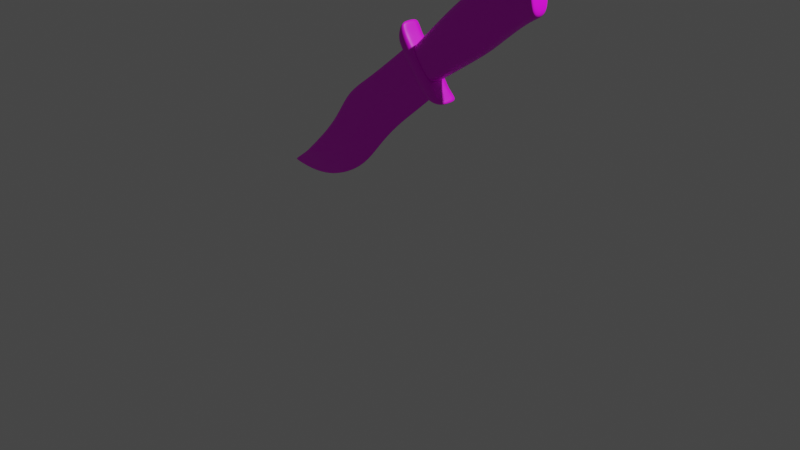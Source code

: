 # Source: Knife.blend  (saved by Blender 3.4.6; exported with 4.5.12 LTS)
import bpy
from mathutils import Matrix  # noqa: F401  (used for matrix-valued properties, if any)

bpy.ops.wm.read_factory_settings(use_empty=True)
scene = bpy.context.scene
scene.name = 'Scene'

# ---- collections
col_collection = bpy.data.collections.new('Collection'); scene.collection.children.link(col_collection)

# ---- images (referenced by path relative to the original .blend; pixels are not part of the script)
import os
ASSET_DIR = os.environ.get("B2B_ASSET_DIR", "")  # directory of the original .blend (textures are referenced by path, not embedded)
HERE = os.path.dirname(os.path.abspath(__file__))  # packed textures are extracted next to this script under _unpacked/

def load_image(name, relpath, width, height, colorspace="sRGB"):
    """Load a texture the original file referenced (path relative to the .blend, or extracted next to this script)."""
    p = next((c for c in (os.path.join(HERE, relpath), os.path.join(ASSET_DIR, relpath)) if relpath and os.path.exists(c)), "")
    if p:
        img = bpy.data.images.load(p, check_existing=True)
        img.name = name
    else:  # same state as the original file: an image datablock whose file is absent (Cycles renders it pink)
        img = bpy.data.images.new(name, width, height)
        img.source = "FILE"
        img.filepath = "//" + (relpath or name)
    img.colorspace_settings.name = colorspace
    return img
img_40091753294_a3e9b7f762_k_jpg = load_image('40091753294_a3e9b7f762_k.jpg', '40091753294_a3e9b7f762_k.jpg', 1024, 1024, 'sRGB')

# ---- materials (node trees are filled in below, after node groups)
mat_material = bpy.data.materials.new('Material')
mat_material.alpha_threshold = 0.0
mat_material.use_transparent_shadow = False
mat_material.roughness = 0.5
mat_material.line_color = (0.0, 0.0, 0.0, 1.0)
mat_material_002 = bpy.data.materials.new('Material.002')
mat_material_002.use_transparent_shadow = False
mat_material_001 = bpy.data.materials.new('Material.001')
mat_material_001.use_transparent_shadow = False

# ---- material node trees
mat_material.use_nodes = True; mat_material.node_tree.nodes.clear()
_N = mat_material.node_tree.nodes; _L = mat_material.node_tree.links
n0 = _N.new('ShaderNodeOutputMaterial'); n0.name = 'Material Output'; n0.location = (300, 300)
n1 = _N.new('ShaderNodeBsdfPrincipled'); n1.name = 'Principled BSDF'; n1.location = (10, 300)
n1.distribution = 'GGX'
n1.subsurface_method = 'RANDOM_WALK_SKIN'
n1.inputs[3].default_value = 1.45
n1.inputs[27].default_value = (0.0, 0.0, 0.0, 1.0)
n1.inputs[28].default_value = 1.0
n2 = _N.new('ShaderNodeTexImage'); n2.name = 'Image Texture'; n2.location = (-395, 244)
n2.image = img_40091753294_a3e9b7f762_k_jpg
_L.new(n1.outputs[0], n0.inputs[0])
_L.new(n2.outputs[0], n1.inputs[0])
n0.is_active_output = True
mat_material_002.use_nodes = True; mat_material_002.node_tree.nodes.clear()
_N = mat_material_002.node_tree.nodes; _L = mat_material_002.node_tree.links
n0 = _N.new('ShaderNodeBsdfPrincipled'); n0.name = 'Principled BSDF'; n0.location = (10, 300)
n0.distribution = 'GGX'
n0.subsurface_method = 'RANDOM_WALK_SKIN'
n0.inputs[3].default_value = 1.45
n0.inputs[27].default_value = (0.0, 0.0, 0.0, 1.0)
n0.inputs[28].default_value = 1.0
n1 = _N.new('ShaderNodeOutputMaterial'); n1.name = 'Material Output'; n1.location = (300, 300)
n2 = _N.new('ShaderNodeTexImage'); n2.name = 'Image Texture'; n2.location = (-395, 244)
n2.image = img_40091753294_a3e9b7f762_k_jpg
_L.new(n0.outputs[0], n1.inputs[0])
_L.new(n2.outputs[0], n0.inputs[0])
n1.is_active_output = True
mat_material_001.use_nodes = True; mat_material_001.node_tree.nodes.clear()
_N = mat_material_001.node_tree.nodes; _L = mat_material_001.node_tree.links
n0 = _N.new('ShaderNodeBsdfPrincipled'); n0.name = 'Principled BSDF'; n0.location = (10, 300)
n0.distribution = 'GGX'
n0.subsurface_method = 'RANDOM_WALK_SKIN'
n0.inputs[3].default_value = 1.45
n0.inputs[27].default_value = (0.0, 0.0, 0.0, 1.0)
n0.inputs[28].default_value = 1.0
n1 = _N.new('ShaderNodeOutputMaterial'); n1.name = 'Material Output'; n1.location = (300, 300)
n2 = _N.new('ShaderNodeTexImage'); n2.name = 'Image Texture'; n2.location = (-395, 244)
n2.image = img_40091753294_a3e9b7f762_k_jpg
_L.new(n0.outputs[0], n1.inputs[0])
_L.new(n2.outputs[0], n0.inputs[0])
n1.is_active_output = True

# ---- world
world_world = bpy.data.worlds.new('World'); scene.world = world_world
world_world.use_nodes = True; world_world.node_tree.nodes.clear()
_N = world_world.node_tree.nodes; _L = world_world.node_tree.links
n0 = _N.new('ShaderNodeOutputWorld'); n0.name = 'World Output'; n0.location = (300, 300)
n1 = _N.new('ShaderNodeBackground'); n1.name = 'Background'; n1.location = (10, 300)
n1.inputs[0].default_value = (0.05088, 0.05088, 0.05088, 1.0)
_L.new(n1.outputs[0], n0.inputs[0])
n0.is_active_output = True
world_world.color = (0.05088, 0.05088, 0.05088)
world_world.use_sun_shadow = False
world_world.sun_shadow_jitter_overblur = 0.0

# ---- cameras
cam_camera = bpy.data.cameras.new('Camera')
cam_camera.clip_end = 100.0
cam_camera.ortho_scale = 7.314

# ---- lights
light_light = bpy.data.lights.new('Light', 'POINT')
light_light.transmission_factor = 0.0
light_light.energy = 1000.0
light_light.shadow_soft_size = 0.1
light_light.shadow_maximum_resolution = 0.006
light_light.use_absolute_resolution = True

# ---- meshes
me_cube = bpy.data.meshes.new('Cube')
me_cube.from_pydata([(0.4433, 0.4028, 0.1066), (2.197, 0.4658, 0.1066), (2.098, 0.555, 0.1066), (1.832, 0.4972, 0.1066), (1.517, 0.5149, 0.1066), (1.254, 0.5099, 0.1066), (0.9811, 0.4811, 0.1066), (0.7082, 0.4415, 0.1066), (1.959, 0.03372, 0.1066), (1.759, 0.04751, 0.1066), (1.451, 0.02708, 0.1066), (1.223, 0.009901, 0.1066), (0.9613, 0.01692, 0.1066), (0.7372, 0.02368, 0.1066), (0.4615, 0.03171, 0.1066), (0.5991, 0.02767, 0.1066), (1.922, 0.2971, 0.1066), (2.079, 0.2522, 0.1066), (1.109, 0.2662, 0.1066), (1.644, 0.2648, 0.1066), (1.372, 0.2652, 0.1066), (0.8605, 0.255, 0.1066), (0.6543, 0.2369, 0.1066), (0.4523, 0.2193, 0.1066), (0.594, 0.008271, 0.0), (0.4623, 0.01431, 0.0), (0.9476, -0.006191, 0.0), (0.7257, 0.002234, 0.0), (1.209, -0.01377, 0.0), (1.433, 0.005042, 0.0), (1.743, 0.02532, 0.0), (1.947, 0.01347, 0.0), (2.116, 0.5837, 0.0), (2.079, 0.2522, 0.0), (2.211, 0.4909, 0.0), (1.855, 0.5246, 0.0), (1.535, 0.5442, 0.0), (1.271, 0.5386, 0.0), (0.9953, 0.5077, 0.0), (0.7145, 0.4656, 0.0), (0.4422, 0.4243, 0.0), (0.4523, 0.2193, 0.0), (0.4713, 0.03142, 0.1066), (0.4622, 0.4055, 0.1066), (0.4667, 0.2206, 0.1066), (0.4717, 0.01388, 0.0), (0.4616, 0.4273, 0.0), (1.925, 0.02591, 0.1066), (2.196, 0.4919, 0.1066), (2.054, 0.2593, 0.1066), (1.912, 0.005925, 0.0), (2.211, 0.5175, 0.0)], [], [(49, 16, 2, 48), (16, 19, 3, 2), (19, 20, 4, 3), (20, 18, 5, 4), (18, 21, 6, 5), (22, 21, 13, 15), (44, 23, 0, 43), (42, 14, 23, 44), (7, 6, 21, 22), (12, 13, 21, 18), (11, 12, 18, 20), (10, 11, 20, 19), (9, 10, 19, 16), (47, 9, 16, 49), (23, 14, 25, 41), (8, 17, 33, 31), (42, 15, 24, 45), (48, 2, 32, 51), (17, 1, 34, 33), (13, 12, 26, 27), (2, 3, 35, 32), (12, 11, 28, 26), (15, 13, 27, 24), (3, 4, 36, 35), (11, 10, 29, 28), (43, 0, 40, 46), (4, 5, 37, 36), (10, 9, 30, 29), (5, 6, 38, 37), (47, 8, 31, 50), (6, 7, 39, 38), (0, 23, 41, 40), (7, 43, 46, 39), (14, 42, 45, 25), (15, 42, 44, 22), (22, 44, 43, 7), (9, 47, 50, 30), (1, 48, 51, 34), (8, 47, 49, 17), (17, 49, 48, 1)])
me_cube.polygons.foreach_set('use_smooth', [True] * 40)
_k = {(25, 45): 0.24, (26, 27): 0.24, (26, 28): 0.24, (28, 29): 0.24, (29, 30): 0.24, (30, 50): 0.24, (31, 33): 0.24, (34, 51): 0.24, (32, 35): 0.24, (35, 36): 0.24, (36, 37): 0.24, (37, 38): 0.24, (38, 39): 0.24, (24, 27): 0.24, (39, 46): 0.24, (40, 41): 0.24, (33, 34): 0.24, (25, 41): 0.24, (24, 45): 0.24, (40, 46): 0.24, (31, 50): 0.24, (32, 51): 0.24}
me_cube.attributes.new('crease_edge', 'FLOAT', 'EDGE').data.foreach_set('value', [_k.get((min(e.vertices), max(e.vertices)), 0.0) for e in me_cube.edges])
_uv = me_cube.uv_layers.new(name='UVMap')
_uv.uv.foreach_set('vector', [0.9039, 0.5658, 0.8787, 0.5753, 0.9122, 0.6408, 0.9309, 0.6248, 0.8787, 0.5753, 0.8258, 0.5671, 0.8617, 0.6261, 0.9122, 0.6408, 0.8258, 0.5671, 0.774, 0.5672, 0.8017, 0.6306, 0.8617, 0.6261, 0.774, 0.5672, 0.724, 0.5675, 0.7515, 0.6294, 0.8017, 0.6306, 0.724, 0.5675, 0.6767, 0.5646, 0.6996, 0.622, 0.7515, 0.6294, 0.6374, 0.5601, 0.6767, 0.5646, 0.6532, 0.5059, 0.6269, 0.507, 0.6017, 0.5559, 0.599, 0.5556, 0.5972, 0.6022, 0.6008, 0.6029, 0.6026, 0.5079, 0.6007, 0.508, 0.599, 0.5556, 0.6017, 0.5559, 0.6477, 0.612, 0.6996, 0.622, 0.6767, 0.5646, 0.6374, 0.5601, 0.6958, 0.5042, 0.6532, 0.5059, 0.6767, 0.5646, 0.724, 0.5675, 0.7456, 0.5024, 0.6958, 0.5042, 0.724, 0.5675, 0.774, 0.5672, 0.7891, 0.5068, 0.7456, 0.5024, 0.774, 0.5672, 0.8258, 0.5671, 0.8477, 0.512, 0.7891, 0.5068, 0.8258, 0.5671, 0.8787, 0.5753, 0.8792, 0.5065, 0.8477, 0.512, 0.8787, 0.5753, 0.9039, 0.5658, 0.599, 0.5556, 0.6007, 0.508, 0.6009, 0.5036, 0.599, 0.5556, 0.8857, 0.5085, 0.9087, 0.5639, 0.9087, 0.5639, 0.8835, 0.5034, 0.6026, 0.5079, 0.6269, 0.507, 0.6259, 0.502, 0.6026, 0.5035, 0.9309, 0.6248, 0.9122, 0.6408, 0.9157, 0.6481, 0.9337, 0.6313, 0.9087, 0.5639, 0.9311, 0.6181, 0.9338, 0.6245, 0.9087, 0.5639, 0.6532, 0.5059, 0.6958, 0.5042, 0.6932, 0.4984, 0.651, 0.5005, 0.9122, 0.6408, 0.8617, 0.6261, 0.8659, 0.6331, 0.9157, 0.6481, 0.6958, 0.5042, 0.7456, 0.5024, 0.743, 0.4964, 0.6932, 0.4984, 0.6269, 0.507, 0.6532, 0.5059, 0.651, 0.5005, 0.6259, 0.502, 0.8617, 0.6261, 0.8017, 0.6306, 0.805, 0.6381, 0.8659, 0.6331, 0.7456, 0.5024, 0.7891, 0.5068, 0.7857, 0.5012, 0.743, 0.4964, 0.6008, 0.6029, 0.5972, 0.6022, 0.597, 0.6076, 0.6007, 0.6084, 0.8017, 0.6306, 0.7515, 0.6294, 0.7547, 0.6366, 0.805, 0.6381, 0.7891, 0.5068, 0.8477, 0.512, 0.8446, 0.5064, 0.7857, 0.5012, 0.7515, 0.6294, 0.6996, 0.622, 0.7023, 0.6288, 0.7547, 0.6366, 0.8792, 0.5065, 0.8857, 0.5085, 0.8835, 0.5034, 0.8767, 0.5014, 0.6996, 0.622, 0.6477, 0.612, 0.6489, 0.6181, 0.7023, 0.6288, 0.5972, 0.6022, 0.599, 0.5556, 0.599, 0.5556, 0.597, 0.6076, 0.6477, 0.612, 0.6008, 0.6029, 0.6007, 0.6084, 0.6489, 0.6181, 0.6007, 0.508, 0.6026, 0.5079, 0.6026, 0.5035, 0.6009, 0.5036, 0.6269, 0.507, 0.6026, 0.5079, 0.6017, 0.5559, 0.6374, 0.5601, 0.6374, 0.5601, 0.6017, 0.5559, 0.6008, 0.6029, 0.6477, 0.612, 0.8477, 0.512, 0.8792, 0.5065, 0.8767, 0.5014, 0.8446, 0.5064, 0.9311, 0.6181, 0.9309, 0.6248, 0.9337, 0.6313, 0.9338, 0.6245, 0.8857, 0.5085, 0.8792, 0.5065, 0.9039, 0.5658, 0.9087, 0.5639, 0.9087, 0.5639, 0.9039, 0.5658, 0.9309, 0.6248, 0.9311, 0.6181])
me_cube.materials.append(mat_material)
me_cube.use_mirror_vertex_groups = False
me_cube.update()
me_cube_002 = bpy.data.meshes.new('Cube.002')
me_cube_002.from_pydata([(-0.05923, -0.317, 0.1184), (0.06584, -0.2954, 0.1184), (-0.0704, 0.0, 0.1379), (0.07124, 0.0, 0.1379), (0.05641, -0.4349, 0.1184), (0.09799, -0.4349, 0.1184), (-0.05923, -0.317, 0.0), (0.06584, -0.2954, 0.0), (0.07124, 0.0, 0.0), (-0.0704, 0.0, 0.0), (0.05641, -0.4349, 0.0), (0.09799, -0.4349, 0.0), (0.07251, -0.208, 0.1242), (-0.06253, -0.2232, 0.1242), (0.07251, -0.208, 0.0), (-0.06253, -0.2232, 0.0)], [], [(14, 12, 1, 7), (1, 0, 4, 5), (12, 13, 0, 1), (15, 13, 2, 9), (11, 5, 4, 10), (7, 1, 5, 11), (0, 6, 10, 4), (6, 0, 13, 15), (3, 2, 13, 12), (8, 3, 12, 14)])
me_cube_002.polygons.foreach_set('use_smooth', [True] * 10)
_k = {(0, 6): 0.24, (1, 12): 0.3, (2, 13): 0.276, (0, 4): 0.28, (1, 5): 0.276, (5, 11): 0.38, (3, 12): 0.3, (0, 13): 0.276}
me_cube_002.attributes.new('crease_edge', 'FLOAT', 'EDGE').data.foreach_set('value', [_k.get((min(e.vertices), max(e.vertices)), 0.0) for e in me_cube_002.edges])
_uv = me_cube_002.uv_layers.new(name='UVMap')
_uv.uv.foreach_set('vector', [0.5909, 0.486, 0.5909, 0.486, 0.5904, 0.4738, 0.5904, 0.4738, 0.5904, 0.4738, 0.5667, 0.4747, 0.5887, 0.4488, 0.5925, 0.449, 0.5909, 0.486, 0.5657, 0.4877, 0.5667, 0.4747, 0.5904, 0.4738, 0.5657, 0.4877, 0.5657, 0.4877, 0.5637, 0.5486, 0.5637, 0.5486, 0.5925, 0.449, 0.5925, 0.449, 0.5887, 0.4488, 0.5887, 0.4488, 0.5904, 0.4738, 0.5904, 0.4738, 0.5925, 0.449, 0.5925, 0.449, 0.5667, 0.4747, 0.5667, 0.4747, 0.5887, 0.4488, 0.5887, 0.4488, 0.5667, 0.4747, 0.5667, 0.4747, 0.5657, 0.4877, 0.5657, 0.4877, 0.5907, 0.5471, 0.5637, 0.5486, 0.5657, 0.4877, 0.5909, 0.486, 0.5907, 0.5471, 0.5907, 0.5471, 0.5909, 0.486, 0.5909, 0.486])
me_cube_002.materials.append(mat_material_002)
me_cube_002.update()
me_cube_003 = bpy.data.meshes.new('Cube.003')
me_cube_003.from_pydata([(1.075, 0.3478, 0.06664), (-1.45, 0.03224, 0.0), (-1.086, 0.03466, 0.06664), (-0.5817, 0.1094, 0.06664), (-0.285, 0.2011, 0.06664), (-0.02202, 0.3121, 0.06664), (0.323, 0.3097, 0.06664), (0.6848, 0.3241, 0.06664), (-1.168, -0.2114, 0.0), (-0.8808, -0.3465, 0.0), (-0.5503, -0.4116, 0.0), (-0.2391, -0.4044, 0.0), (0.1155, -0.3031, 0.0), (0.4629, -0.2452, 0.0), (0.7355, -0.2259, 0.0), (1.097, -0.1925, 0.0), (1.081, 0.05377, 0.06664), (0.7041, 0.05396, 0.06664), (0.3181, 0.01777, 0.06664), (0.004521, -0.03772, 0.06664), (-0.2174, -0.1318, 0.06664), (-0.5431, -0.1511, 0.06664), (-0.8712, -0.06666, 0.06664), (-0.9785, -0.016, 0.06664), (1.078, 0.1855, 0.06664), (0.6945, 0.1891, 0.06664), (0.3205, 0.1637, 0.06664), (-0.008747, 0.1372, 0.06664), (-0.2512, 0.03466, 0.06664), (-0.5624, -0.02083, 0.06664), (1.075, 0.3478, 0.0), (-1.086, 0.03466, 0.0), (-0.5817, 0.1094, 0.0), (-0.285, 0.2011, 0.0), (-0.02202, 0.3121, 0.0), (0.323, 0.3097, 0.0), (0.6848, 0.3241, 0.0), (-1.421, 0.03244, 0.005318), (1.096, -0.1728, 0.005318), (0.733, -0.2036, 0.005318), (0.4513, -0.2242, 0.005318), (0.1066, -0.2819, 0.005318), (-0.2374, -0.3827, 0.005318), (-0.5498, -0.3909, 0.005318), (-0.8801, -0.3242, 0.005318), (-1.153, -0.1958, 0.005318), (1.082, 0.04138, 0.06329), (0.7057, 0.03988, 0.06329), (0.3254, 0.00454, 0.06329), (0.0101, -0.05107, 0.06329), (-0.2185, -0.1455, 0.06329), (-0.5435, -0.1642, 0.06329), (-0.8717, -0.08074, 0.06329), (-0.9881, -0.02584, 0.06329), (-1.142, 0.03428, 0.0), (-1.12, 0.03443, 0.06045), (-0.9668, -0.01614, 0.06664), (1.081, 0.05714, 0.06664), (0.7039, 0.05742, 0.06664), (0.3182, 0.02151, 0.06664), (0.004181, -0.03324, 0.06664), (-0.2184, -0.1268, 0.06664), (-0.5441, -0.1444, 0.06664), (-1.058, 0.03872, 0.06664), (-0.8712, -0.06311, 0.06664), (-1.036, 0.04204, 0.0), (-1.429, 0.03238, 0.0), (-1.401, 0.03257, 0.009028), (1.095, -0.1584, 0.009219), (0.7312, -0.1872, 0.009219), (0.4429, -0.2088, 0.009219), (0.1001, -0.2664, 0.009219), (-0.2361, -0.3667, 0.009219), (-0.5493, -0.3756, 0.009219), (-0.8795, -0.3078, 0.009219), (-1.142, -0.1844, 0.009219)], [], [(58, 17, 16, 57), (59, 18, 17, 58), (60, 19, 18, 59), (61, 20, 19, 60), (62, 21, 20, 61), (46, 16, 17, 47), (48, 47, 17, 18), (49, 48, 18, 19), (50, 49, 19, 20), (51, 50, 20, 21), (52, 51, 21, 22), (2, 23, 56, 63), (3, 29, 28, 4), (4, 28, 27, 5), (5, 27, 26, 6), (6, 26, 25, 7), (7, 25, 24, 0), (23, 22, 64, 56), (53, 23, 2, 55), (6, 7, 36, 35), (4, 5, 34, 33), (7, 0, 30, 36), (5, 6, 35, 34), (3, 4, 33, 32), (8, 45, 37, 1), (52, 22, 23, 53), (9, 10, 43, 44), (10, 11, 42, 43), (11, 12, 41, 42), (12, 13, 40, 41), (13, 14, 39, 40), (15, 38, 39, 14), (54, 55, 2, 31), (66, 67, 55, 54), (75, 53, 55, 67), (9, 44, 45, 8), (74, 73, 51, 52), (73, 72, 50, 51), (72, 71, 49, 50), (71, 70, 48, 49), (70, 69, 47, 48), (68, 46, 47, 69), (56, 64, 62, 29), (63, 56, 29, 3), (64, 22, 21, 62), (29, 62, 61, 28), (28, 61, 60, 27), (27, 60, 59, 26), (26, 59, 58, 25), (25, 58, 57, 24), (74, 52, 53, 75), (63, 3, 32, 65), (65, 31, 2, 63), (44, 74, 75, 45), (38, 68, 69, 39), (40, 39, 69, 70), (41, 40, 70, 71), (42, 41, 71, 72), (43, 42, 72, 73), (44, 43, 73, 74), (45, 75, 67, 37), (1, 37, 67, 66)])
me_cube_003.polygons.foreach_set('use_smooth', [True] * 62)
_k = {(14, 15): 0.99, (13, 14): 0.99, (12, 13): 0.99, (11, 12): 0.99, (10, 11): 0.99, (9, 10): 0.99, (1, 8): 0.99, (8, 9): 0.99}
me_cube_003.attributes.new('crease_edge', 'FLOAT', 'EDGE').data.foreach_set('value', [_k.get((min(e.vertices), max(e.vertices)), 0.0) for e in me_cube_003.edges])
_uv = me_cube_003.uv_layers.new(name='UVMap')
_uv.uv.foreach_set('vector', [0.4781, 0.5402, 0.4781, 0.5394, 0.5562, 0.5387, 0.5561, 0.5395, 0.4089, 0.5316, 0.4089, 0.5307, 0.4781, 0.5394, 0.4781, 0.5402, 0.3526, 0.5185, 0.3527, 0.5175, 0.4089, 0.5307, 0.4089, 0.5316, 0.3127, 0.4962, 0.3129, 0.495, 0.3527, 0.5175, 0.3526, 0.5185, 0.2505, 0.4835, 0.2508, 0.482, 0.3129, 0.495, 0.3127, 0.4962, 0.5563, 0.5358, 0.5562, 0.5387, 0.4781, 0.5394, 0.4784, 0.536, 0.4102, 0.5276, 0.4784, 0.536, 0.4781, 0.5394, 0.4089, 0.5307, 0.3537, 0.5143, 0.4102, 0.5276, 0.4089, 0.5307, 0.3527, 0.5175, 0.3127, 0.4917, 0.3537, 0.5143, 0.3527, 0.5175, 0.3129, 0.495, 0.2509, 0.4792, 0.3127, 0.4917, 0.3129, 0.495, 0.2508, 0.482, 0.1831, 0.5098, 0.2509, 0.4792, 0.2508, 0.482, 0.1829, 0.5132, 0.1424, 0.5379, 0.1617, 0.5258, 0.1638, 0.5257, 0.1473, 0.5388, 0.2423, 0.5589, 0.2501, 0.5211, 0.3068, 0.5348, 0.2962, 0.5806, 0.2962, 0.5806, 0.3068, 0.5348, 0.3503, 0.5593, 0.3434, 0.6071, 0.3434, 0.6071, 0.3503, 0.5593, 0.4093, 0.5656, 0.4098, 0.6005, 0.4098, 0.6005, 0.4093, 0.5656, 0.4764, 0.5717, 0.4746, 0.604, 0.4746, 0.604, 0.4764, 0.5717, 0.5511, 0.5763, 0.5546, 0.6096, 0.1617, 0.5258, 0.1829, 0.5132, 0.1829, 0.5141, 0.1638, 0.5257, 0.16, 0.5234, 0.1617, 0.5258, 0.1424, 0.5379, 0.1364, 0.5378, 0.4098, 0.6005, 0.4746, 0.604, 0.4746, 0.604, 0.4098, 0.6005, 0.2962, 0.5806, 0.3434, 0.6071, 0.3434, 0.6071, 0.2962, 0.5806, 0.4746, 0.604, 0.5546, 0.6096, 0.5546, 0.6096, 0.4746, 0.604, 0.3434, 0.6071, 0.4098, 0.6005, 0.4098, 0.6005, 0.3434, 0.6071, 0.2423, 0.5589, 0.2962, 0.5806, 0.2962, 0.5806, 0.2423, 0.5589, 0.1321, 0.4689, 0.134, 0.4728, 0.06749, 0.5353, 0.06239, 0.5352, 0.1831, 0.5098, 0.1829, 0.5132, 0.1617, 0.5258, 0.16, 0.5234, 0.2008, 0.4363, 0.2532, 0.4281, 0.2533, 0.433, 0.2019, 0.4404, 0.2532, 0.4281, 0.309, 0.4298, 0.3093, 0.435, 0.2533, 0.433, 0.309, 0.4298, 0.3726, 0.454, 0.371, 0.4591, 0.3093, 0.435, 0.3726, 0.454, 0.4348, 0.4679, 0.4328, 0.4729, 0.371, 0.4591, 0.4348, 0.4679, 0.4837, 0.4725, 0.4833, 0.4778, 0.4328, 0.4729, 0.5309, 0.4718, 0.5601, 0.4755, 0.4833, 0.4778, 0.4837, 0.4725, 0.1323, 0.5378, 0.1364, 0.5378, 0.1424, 0.5379, 0.1424, 0.5379, 0.06606, 0.5353, 0.07087, 0.5354, 0.1364, 0.5378, 0.1323, 0.5378, 0.1354, 0.4756, 0.16, 0.5234, 0.1364, 0.5378, 0.07087, 0.5354, 0.2008, 0.4363, 0.2019, 0.4404, 0.134, 0.4728, 0.1321, 0.4689, 0.2018, 0.4441, 0.2534, 0.4367, 0.2509, 0.4792, 0.1831, 0.5098, 0.2534, 0.4367, 0.3095, 0.4388, 0.3127, 0.4917, 0.2509, 0.4792, 0.3095, 0.4388, 0.3698, 0.4628, 0.3537, 0.5143, 0.3127, 0.4917, 0.3698, 0.4628, 0.4313, 0.4766, 0.4102, 0.5276, 0.3537, 0.5143, 0.4313, 0.4766, 0.4829, 0.4817, 0.4784, 0.536, 0.4102, 0.5276, 0.56, 0.4789, 0.5563, 0.5358, 0.4784, 0.536, 0.4829, 0.4817, 0.1638, 0.5257, 0.1829, 0.5141, 0.2505, 0.4835, 0.2501, 0.5211, 0.1473, 0.5388, 0.1638, 0.5257, 0.2501, 0.5211, 0.2423, 0.5589, 0.1829, 0.5141, 0.1829, 0.5132, 0.2508, 0.482, 0.2505, 0.4835, 0.2501, 0.5211, 0.2505, 0.4835, 0.3127, 0.4962, 0.3068, 0.5348, 0.3068, 0.5348, 0.3127, 0.4962, 0.3526, 0.5185, 0.3503, 0.5593, 0.3503, 0.5593, 0.3526, 0.5185, 0.4089, 0.5316, 0.4093, 0.5656, 0.4093, 0.5656, 0.4089, 0.5316, 0.4781, 0.5402, 0.4764, 0.5717, 0.4764, 0.5717, 0.4781, 0.5402, 0.5561, 0.5395, 0.5511, 0.5763, 0.2018, 0.4441, 0.1831, 0.5098, 0.16, 0.5234, 0.1354, 0.4756, 0.1473, 0.5388, 0.2423, 0.5589, 0.2423, 0.5589, 0.1514, 0.5396, 0.1514, 0.5396, 0.1424, 0.5379, 0.1424, 0.5379, 0.1473, 0.5388, 0.2019, 0.4404, 0.2018, 0.4441, 0.1354, 0.4756, 0.134, 0.4728, 0.5601, 0.4755, 0.56, 0.4789, 0.4829, 0.4817, 0.4833, 0.4778, 0.4328, 0.4729, 0.4833, 0.4778, 0.4829, 0.4817, 0.4313, 0.4766, 0.371, 0.4591, 0.4328, 0.4729, 0.4313, 0.4766, 0.3698, 0.4628, 0.3093, 0.435, 0.371, 0.4591, 0.3698, 0.4628, 0.3095, 0.4388, 0.2533, 0.433, 0.3093, 0.435, 0.3095, 0.4388, 0.2534, 0.4367, 0.2019, 0.4404, 0.2533, 0.433, 0.2534, 0.4367, 0.2018, 0.4441, 0.134, 0.4728, 0.1354, 0.4756, 0.07087, 0.5354, 0.06749, 0.5353, 0.06239, 0.5352, 0.06749, 0.5353, 0.07087, 0.5354, 0.06606, 0.5353])
me_cube_003.materials.append(mat_material_001)
me_cube_003.update()

# ---- objects
ob_cube = bpy.data.objects.new('Cube', me_cube)
ob_light = bpy.data.objects.new('Light', light_light)
ob_camera = bpy.data.objects.new('Camera', cam_camera)
ob_empty = bpy.data.objects.new('Empty', img_40091753294_a3e9b7f762_k_jpg)
ob_cube_001 = bpy.data.objects.new('Cube.001', me_cube_002)
ob_cube_002 = bpy.data.objects.new('Cube.002', me_cube_003)

# ---- transforms, parenting, visibility, modifiers, constraints
ob_cube.location = (0.04211, 0.1086, 1.242)
ob_cube.rotation_euler = (1.571, -0.6323, 0.0)
ob_cube.lock_rotations_4d = False
ob_cube.empty_display_type = 'ARROWS'
ob_cube.lineart.crease_threshold = 0.0
_m = ob_cube.modifiers.new('Mirror', 'MIRROR')
_m.use_axis = (False, False, True)
_m.use_clip = True
_m = ob_cube.modifiers.new('Subdivision', 'SUBSURF')
_m.levels = 3
ob_light.location = (4.076, 1.005, 5.904)
ob_light.rotation_euler = (0.6503, 0.05522, 1.866)
ob_light.lock_rotations_4d = False
ob_light.empty_display_type = 'ARROWS'
ob_light.color = (0.0, 0.0, 0.0, 0.0)
ob_light.lineart.crease_threshold = 0.0
ob_camera.location = (7.359, -6.926, 4.958)
ob_camera.rotation_euler = (1.109, 0.0, 0.8149)
ob_camera.lock_rotations_4d = False
ob_camera.empty_display_type = 'ARROWS'
ob_camera.color = (0.0, 0.0, 0.0, 0.0)
ob_camera.display_type = 'WIRE'
ob_camera.lineart.crease_threshold = 0.0
ob_empty.location = (0.0, 0.8736, 1.769)
ob_empty.rotation_euler = (1.571, -0.0, 0.0)
ob_empty.empty_display_type = 'IMAGE'
ob_empty.empty_display_size = 5.0
ob_cube_001.location = (0.2215, 0.1111, 1.648)
ob_cube_001.rotation_euler = (1.571, -0.6715, -2.191e-09)
_m = ob_cube_001.modifiers.new('Mirror', 'MIRROR')
_m.use_axis = (False, True, False)
_m.use_clip = True
_m = ob_cube_001.modifiers.new('Mirror.001', 'MIRROR')
_m.use_axis = (False, False, True)
_m.use_clip = True
_m = ob_cube_001.modifiers.new('Subdivision', 'SUBSURF')
_m.levels = 3
ob_cube_002.location = (-0.6384, 0.1167, 0.8863)
ob_cube_002.rotation_euler = (1.571, -0.6323, 0.0)
_m = ob_cube_002.modifiers.new('Mirror', 'MIRROR')
_m.use_axis = (False, False, True)
_m.use_clip = True
_m = ob_cube_002.modifiers.new('Subdivision', 'SUBSURF')
_m.levels = 3

# ---- collection membership
col_collection.objects.link(ob_cube)
col_collection.objects.link(ob_light)
col_collection.objects.link(ob_camera)
col_collection.objects.link(ob_empty)
col_collection.objects.link(ob_cube_001)
col_collection.objects.link(ob_cube_002)

# ---- scene / render settings (as saved in the file)
scene.camera = ob_camera
scene.frame_start = 1; scene.frame_end = 250; scene.frame_set(94)
scene.render.engine = 'BLENDER_EEVEE_NEXT'
scene.cycles.sampling_pattern = 'TABULATED_SOBOL'
scene.cycles.use_light_tree = False
scene.view_settings.view_transform = 'Filmic'
bpy.context.view_layer.update()
